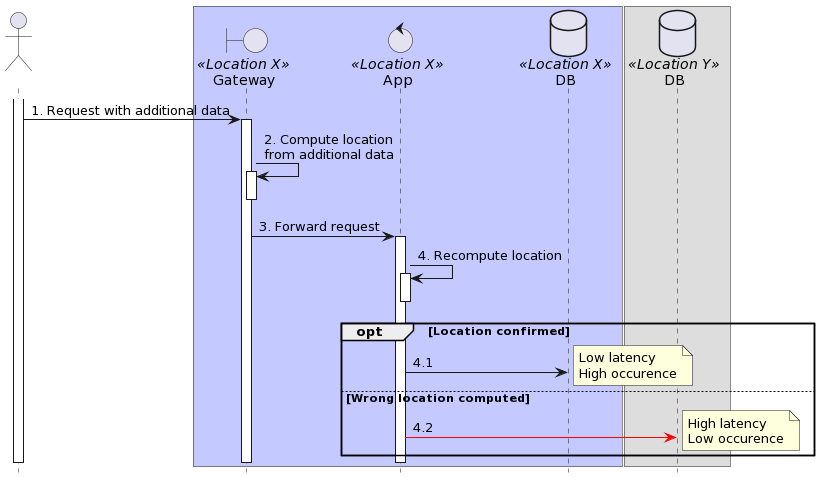

The diagram above was rendered by PlantUML. Its source (embedded in the PNG):
@startuml
actor " " as client
box #c4caff
boundary Gateway as gatewayx << Location X >>
control App as appx << Location X >>
database DB as dbx << Location X >>
endbox
box
database DB as dby << Location Y >>
endbox
activate client
client -> gatewayx: 1. Request with additional data
activate gatewayx
gatewayx -> gatewayx: 2. Compute location\nfrom additional data
activate gatewayx
deactivate gatewayx
gatewayx -> appx: 3. Forward request
activate appx
appx -> appx: 4. Recompute location
activate appx
deactivate appx
opt Location confirmed
appx -> dbx: 4.1
note right
 Low latency
 High occurence
end note
else Wrong location computed
appx -[#red]> dby: 4.2
note right
 High latency
 Low occurence
end note
end
deactivate appx
deactivate gatewayx
deactivate client
hide footbox
@enduml